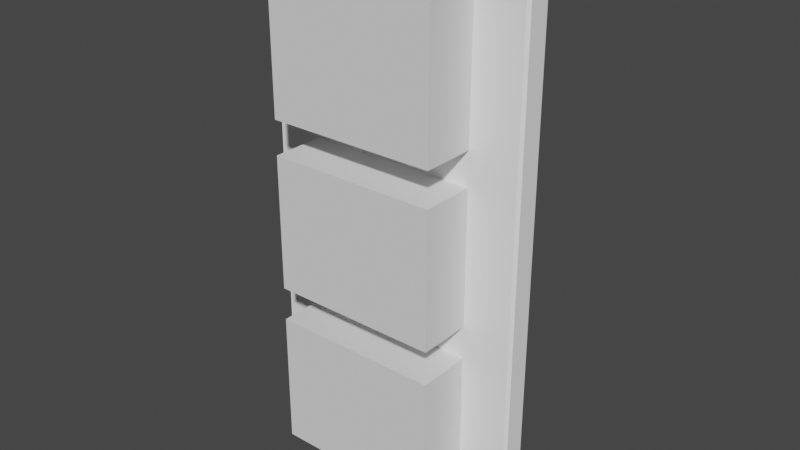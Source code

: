 # Source: DoorGlass.blend  (saved by Blender 3.0.42; exported with 4.5.12 LTS)
import bpy
from mathutils import Matrix  # noqa: F401  (used for matrix-valued properties, if any)

bpy.ops.wm.read_factory_settings(use_empty=True)
scene = bpy.context.scene
scene.name = 'Scene'

# ---- materials (node trees are filled in below, after node groups)
mat_white = bpy.data.materials.new('White')
mat_white.use_transparent_shadow = False
mat_white.diffuse_color = (1.0, 1.0, 1.0, 1.0)
mat_white.roughness = 0.5528

# ---- material node trees
mat_white.use_nodes = True; mat_white.node_tree.nodes.clear()
_N = mat_white.node_tree.nodes; _L = mat_white.node_tree.links
n0 = _N.new('ShaderNodeBsdfPrincipled'); n0.name = 'Principled BSDF'; n0.location = (10, 300)
n0.distribution = 'GGX'
n0.subsurface_method = 'RANDOM_WALK_SKIN'
n0.inputs[0].default_value = (1.0, 1.0, 1.0, 1.0)
n0.inputs[2].default_value = 0.5528
n0.inputs[3].default_value = 1.45
n0.inputs[27].default_value = (0.0, 0.0, 0.0, 1.0)
n0.inputs[28].default_value = 1.0
n1 = _N.new('ShaderNodeOutputMaterial'); n1.name = 'Material Output'; n1.location = (300, 300)
n2 = _N.new('ShaderNodeNormalMap'); n2.name = 'Normal Map'; n2.location = (-300, -300)
n2.label = 'Normal/Map'
_L.new(n0.outputs[0], n1.inputs[0])
_L.new(n2.outputs[0], n0.inputs[5])
n1.is_active_output = True

# ---- world
world_world = bpy.data.worlds.new('World'); scene.world = world_world
world_world.use_nodes = True; world_world.node_tree.nodes.clear()
_N = world_world.node_tree.nodes; _L = world_world.node_tree.links
n0 = _N.new('ShaderNodeOutputWorld'); n0.name = 'World Output'; n0.location = (300, 300)
n1 = _N.new('ShaderNodeBackground'); n1.name = 'Background'; n1.location = (10, 300)
n1.inputs[0].default_value = (0.05088, 0.05088, 0.05088, 1.0)
_L.new(n1.outputs[0], n0.inputs[0])
n0.is_active_output = True
world_world.color = (0.05088, 0.05088, 0.05088)
world_world.use_sun_shadow = False
world_world.sun_shadow_jitter_overblur = 0.0

# ---- meshes
me_scene_002 = bpy.data.meshes.new('Scene.002')
me_scene_002.from_pydata([(0.4, 0.04021, 8.225e-06), (0.4, -0.04021, 8.225e-06), (-0.4, 0.04021, 8.225e-06), (-0.4, -0.04021, 8.225e-06), (0.4, 0.04021, 2.0), (-0.4, -0.04021, 2.0), (-0.4, 0.04021, 2.0), (0.4, -0.04021, 2.0), (0.3917, 0.04021, 8.225e-06), (-0.3917, 0.04021, 8.225e-06), (0.3917, -0.04021, 8.225e-06), (-0.3917, -0.04021, 8.225e-06), (0.3917, 0.04021, 2.0), (-0.3917, 0.04021, 2.0), (0.3917, -0.04021, 2.0), (-0.3917, -0.04021, 2.0), (-0.4, -0.04021, 0.009027), (-0.4, -0.04021, 1.991), (0.4, -0.04021, 1.991), (0.4, -0.04021, 0.009027), (0.4, 0.04021, 0.009027), (0.4, 0.04021, 1.991), (-0.4, 0.04021, 1.991), (-0.4, 0.04021, 0.009027), (-0.3917, 0.05, 1.991), (-0.3917, 0.05, 0.009027), (0.3917, 0.05, 1.991), (0.3917, 0.05, 0.009027), (0.3917, -0.05, 1.991), (0.3917, -0.05, 0.009027), (-0.3917, -0.05, 1.991), (-0.3917, -0.05, 0.009027)], [], [(8, 0, 1, 10), (12, 14, 7, 4), (30, 15, 5, 17), (26, 12, 4, 21), (17, 5, 6, 22), (21, 4, 7, 18), (22, 6, 13, 24), (24, 13, 12, 26), (18, 7, 14, 28), (28, 14, 15, 30), (6, 5, 15, 13), (13, 15, 14, 12), (2, 9, 11, 3), (9, 8, 10, 11), (10, 29, 31, 11), (29, 28, 30, 31), (1, 19, 29, 10), (19, 18, 28, 29), (9, 25, 27, 8), (25, 24, 26, 27), (2, 23, 25, 9), (23, 22, 24, 25), (0, 20, 19, 1), (20, 21, 18, 19), (3, 16, 23, 2), (16, 17, 22, 23), (8, 27, 20, 0), (27, 26, 21, 20), (11, 31, 16, 3), (31, 30, 17, 16)])
_uv = me_scene_002.uv_layers.new(name='UVSet0')
_uv.uv.foreach_set('vector', [0.0, 0.3333, 0.0, 0.0, 1.0, 0.0, 1.0, 0.3333, 0.0, 0.3333, 1.0, 0.3333, 1.0, 0.0, 0.0, 0.0, 1.0, 0.6667, 1.0, 0.6667, 1.0, 1.0, 1.0, 1.0, 0.0, 0.3333, 0.0, 0.3333, 0.0, 0.0, 0.0, 0.0, 1.0, 1.0, 1.0, 1.0, 0.0, 1.0, 0.0, 1.0, 0.0, 0.0, 0.0, 0.0, 1.0, 0.0, 1.0, 0.0, 0.0, 1.0, 0.0, 1.0, 0.0, 0.6667, 0.0, 0.6667, 0.0, 0.6667, 0.0, 0.6667, 0.0, 0.3333, 0.0, 0.3333, 1.0, 0.0, 1.0, 0.0, 1.0, 0.3333, 1.0, 0.3333, 1.0, 0.3333, 1.0, 0.3333, 1.0, 0.6667, 1.0, 0.6667, 0.0, 1.0, 1.0, 1.0, 1.0, 0.6667, 0.0, 0.6667, 0.0, 0.6667, 1.0, 0.6667, 1.0, 0.3333, 0.0, 0.3333, 0.0, 1.0, 0.0, 0.6667, 1.0, 0.6667, 1.0, 1.0, 0.0, 0.6667, 0.0, 0.3333, 1.0, 0.3333, 1.0, 0.6667, 1.0, 0.3333, 1.0, 0.3333, 1.0, 0.6667, 1.0, 0.6667, 1.0, 0.3333, 1.0, 0.3333, 1.0, 0.6667, 1.0, 0.6667, 1.0, 0.0, 1.0, 0.0, 1.0, 0.3333, 1.0, 0.3333, 1.0, 0.0, 1.0, 0.0, 1.0, 0.3333, 1.0, 0.3333, 0.0, 0.6667, 0.0, 0.6667, 0.0, 0.3333, 0.0, 0.3333, 0.0, 0.6667, 0.0, 0.6667, 0.0, 0.3333, 0.0, 0.3333, 0.0, 1.0, 0.0, 1.0, 0.0, 0.6667, 0.0, 0.6667, 0.0, 1.0, 0.0, 1.0, 0.0, 0.6667, 0.0, 0.6667, 0.0, 0.0, 0.0, 0.0, 1.0, 0.0, 1.0, 0.0, 0.0, 0.0, 0.0, 0.0, 1.0, 0.0, 1.0, 0.0, 1.0, 1.0, 1.0, 1.0, 0.0, 1.0, 0.0, 1.0, 1.0, 1.0, 1.0, 1.0, 0.0, 1.0, 0.0, 1.0, 0.0, 0.3333, 0.0, 0.3333, 0.0, 0.0, 0.0, 0.0, 0.0, 0.3333, 0.0, 0.3333, 0.0, 0.0, 0.0, 0.0, 1.0, 0.6667, 1.0, 0.6667, 1.0, 1.0, 1.0, 1.0, 1.0, 0.6667, 1.0, 0.6667, 1.0, 1.0, 1.0, 1.0])
me_scene_002.materials.append(mat_white)
me_scene_002.use_remesh_fix_poles = True
me_scene_002.use_remesh_preserve_attributes = False
me_scene_002.update()
me_scene_002.normals_split_custom_set([tuple(v) for v in zip(*[iter([0.0, 0.0, -1.0, 0.0, 0.0, -1.0, 0.0, 0.0, -1.0, 0.0, 0.0, -1.0, 0.0, 0.0, 1.0, 0.0, 0.0, 1.0, 0.0, 0.0, 1.0, 0.0, 0.0, 1.0, -0.4581, -0.7813, 0.4238, -0.4581, -0.7813, 0.4238, -0.4581, -0.7813, 0.4238, -0.4581, -0.7813, 0.4238, 0.4581, 0.7813, 0.4238, 0.4581, 0.7813, 0.4238, 0.4581, 0.7813, 0.4238, 0.4581, 0.7813, 0.4238, -1.0, 0.0, 0.0, -1.0, 0.0, 0.0, -1.0, 0.0, 0.0, -1.0, 0.0, 0.0, 1.0, 0.0, 0.0, 1.0, 0.0, 0.0, 1.0, 0.0, 0.0, 1.0, 0.0, 0.0, -0.4581, 0.7813, 0.4238, -0.4581, 0.7813, 0.4238, -0.4581, 0.7813, 0.4238, -0.4581, 0.7813, 0.4238, 0.0, 0.6778, 0.7353, 0.0, 0.6778, 0.7353, 0.0, 0.6778, 0.7353, 0.0, 0.6778, 0.7353, 0.4581, -0.7813, 0.4238, 0.4581, -0.7813, 0.4238, 0.4581, -0.7813, 0.4238, 0.4581, -0.7813, 0.4238, 0.0, -0.6778, 0.7353, 0.0, -0.6778, 0.7353, 0.0, -0.6778, 0.7353, 0.0, -0.6778, 0.7353, 0.0, 0.0, 1.0, 0.0, 0.0, 1.0, 0.0, 0.0, 1.0, 0.0, 0.0, 1.0, 0.0, 0.0, 1.0, 0.0, 0.0, 1.0, 0.0, 0.0, 1.0, 0.0, 0.0, 1.0, 0.0, 0.0, -1.0, 0.0, 0.0, -1.0, 0.0, 0.0, -1.0, 0.0, 0.0, -1.0, 0.0, 0.0, -1.0, 0.0, 0.0, -1.0, 0.0, 0.0, -1.0, 0.0, 0.0, -1.0, 0.0, -0.6777, -0.7353, 0.0, -0.6777, -0.7353, 0.0, -0.6777, -0.7353, 0.0, -0.6777, -0.7353, 0.0, -1.0, -1.44e-08, 0.0, -1.0, -1.44e-08, 0.0, -1.0, -1.44e-08, 0.0, -1.0, -1.44e-08, 0.4581, -0.7813, -0.4238, 0.4581, -0.7813, -0.4238, 0.4581, -0.7813, -0.4238, 0.4581, -0.7813, -0.4238, 0.7609, -0.6489, -6.851e-09, 0.7609, -0.6489, -6.851e-09, 0.7609, -0.6489, -6.851e-09, 0.7609, -0.6489, -6.851e-09, 0.0, 0.6777, -0.7353, 0.0, 0.6777, -0.7353, 0.0, 0.6777, -0.7353, 0.0, 0.6777, -0.7353, 0.0, 1.0, 1.44e-08, 0.0, 1.0, 1.44e-08, 0.0, 1.0, 1.44e-08, 0.0, 1.0, 1.44e-08, -0.4581, 0.7813, -0.4238, -0.4581, 0.7813, -0.4238, -0.4581, 0.7813, -0.4238, -0.4581, 0.7813, -0.4238, -0.7609, 0.6489, 9.135e-09, -0.7609, 0.6489, 9.135e-09, -0.7609, 0.6489, 9.135e-09, -0.7609, 0.6489, 9.135e-09, 1.0, 0.0, 0.0, 1.0, 0.0, 0.0, 1.0, 0.0, 0.0, 1.0, 0.0, 0.0, 1.0, 3.739e-07, 0.0, 1.0, 3.739e-07, 0.0, 1.0, 3.739e-07, 0.0, 1.0, 3.739e-07, 0.0, -1.0, 0.0, 0.0, -1.0, 0.0, 0.0, -1.0, 0.0, 0.0, -1.0, 0.0, 0.0, -1.0, -3.739e-07, 0.0, -1.0, -3.739e-07, 0.0, -1.0, -3.739e-07, 0.0, -1.0, -3.739e-07, 0.0, 0.4581, 0.7813, -0.4238, 0.4581, 0.7813, -0.4238, 0.4581, 0.7813, -0.4238, 0.4581, 0.7813, -0.4238, 0.7609, 0.6489, 1.028e-08, 0.7609, 0.6489, 1.028e-08, 0.7609, 0.6489, 1.028e-08, 0.7609, 0.6489, 1.028e-08, -0.4581, -0.7813, -0.4238, -0.4581, -0.7813, -0.4238, -0.4581, -0.7813, -0.4238, -0.4581, -0.7813, -0.4238, -0.7609, -0.6489, -7.993e-09, -0.7609, -0.6489, -7.993e-09, -0.7609, -0.6489, -7.993e-09, -0.7609, -0.6489, -7.993e-09])] * 3)])
me_cube = bpy.data.meshes.new('Cube')
me_cube.from_pydata([(-1.0, -1.0, -1.0), (-1.0, -1.0, 1.0), (-1.0, 1.0, -1.0), (-1.0, 1.0, 1.0), (1.0, -1.0, -1.0), (1.0, -1.0, 1.0), (1.0, 1.0, -1.0), (1.0, 1.0, 1.0)], [], [(0, 1, 3, 2), (2, 3, 7, 6), (6, 7, 5, 4), (4, 5, 1, 0), (2, 6, 4, 0), (7, 3, 1, 5)])
_uv = me_cube.uv_layers.new(name='UVMap')
_uv.uv.foreach_set('vector', [0.375, 0.0, 0.625, 0.0, 0.625, 0.25, 0.375, 0.25, 0.375, 0.25, 0.625, 0.25, 0.625, 0.5, 0.375, 0.5, 0.375, 0.5, 0.625, 0.5, 0.625, 0.75, 0.375, 0.75, 0.375, 0.75, 0.625, 0.75, 0.625, 1.0, 0.375, 1.0, 0.125, 0.5, 0.375, 0.5, 0.375, 0.75, 0.125, 0.75, 0.625, 0.5, 0.875, 0.5, 0.875, 0.75, 0.625, 0.75])
me_cube.use_remesh_fix_poles = True
me_cube.use_remesh_preserve_attributes = False
me_cube.update()
me_cube_001 = bpy.data.meshes.new('Cube.001')
me_cube_001.from_pydata([(-0.25, -0.025, 0.1), (-0.25, -0.025, 1.9), (-0.25, 0.025, 0.1), (-0.25, 0.025, 1.9), (0.25, -0.025, 0.1), (0.25, -0.025, 1.9), (0.25, 0.025, 0.1), (0.25, 0.025, 1.9)], [], [(2, 3, 7, 6), (4, 5, 1, 0)])
_uv = me_cube_001.uv_layers.new(name='UVMap')
_uv.uv.foreach_set('vector', [0.375, 0.25, 0.625, 0.25, 0.625, 0.5, 0.375, 0.5, 0.375, 0.75, 0.625, 0.75, 0.625, 1.0, 0.375, 1.0])
me_cube_001.use_remesh_fix_poles = True
me_cube_001.use_remesh_preserve_attributes = False
me_cube_001.update()

# ---- objects
ob_door = bpy.data.objects.new('Door', me_scene_002)
ob_holes = bpy.data.objects.new('Holes', me_cube)
ob_glass = bpy.data.objects.new('Glass', me_cube_001)

# ---- transforms, parenting, visibility, modifiers, constraints
ob_door.location = (0.0, 0.0, 0.0)
ob_door.scale = (1.25, 1.0, 1.0)
ob_door.color = (0.8, 0.8, 0.8, 1.0)
_m = ob_door.modifiers.new('Boolean', 'BOOLEAN')
_m.object = ob_holes
ob_holes.location = (0.0, 0.0, 1.625)
ob_holes.scale = (0.3125, 0.25, 0.25)
_m = ob_holes.modifiers.new('Array', 'ARRAY')
_m.count = 3
_m.relative_offset_displace = (0.0, 0.0, -1.25)
ob_glass.location = (0.0, 0.0, 0.0)
ob_glass.scale = (1.25, 1.0, 1.0)

# ---- collection membership
scene.collection.objects.link(ob_door)
scene.collection.objects.link(ob_holes)
scene.collection.objects.link(ob_glass)

# ---- scene / render settings (as saved in the file)
scene.frame_start = 1; scene.frame_end = 250; scene.frame_set(1)
scene.render.engine = 'BLENDER_EEVEE_NEXT'
scene.render.fps = 25
scene.cycles.sampling_pattern = 'TABULATED_SOBOL'
scene.cycles.use_light_tree = False
scene.view_settings.view_transform = 'Filmic'
bpy.context.view_layer.update()

# ---- added for rendering (the .blend has no active camera and no usable light): camera, sun
cam_auto = bpy.data.cameras.new('AutoCamera')
cam_auto.lens = 50.0
cam_auto.sensor_width = 36.0
cam_auto.clip_end = 1000.0
ob_auto_camera = bpy.data.objects.new('AutoCamera', cam_auto)
scene.collection.objects.link(ob_auto_camera)
ob_auto_camera.location = (2.11996, -2.54395, 2.69597)
ob_auto_camera.rotation_euler = (1.09748, -7.21219e-08, 0.694738)
scene.camera = ob_auto_camera
light_auto_sun = bpy.data.lights.new('AutoSun', 'SUN')
light_auto_sun.energy = 3.0
light_auto_sun.angle = 0.0523599
ob_auto_sun = bpy.data.objects.new('AutoSun', light_auto_sun)
scene.collection.objects.link(ob_auto_sun)
ob_auto_sun.rotation_euler = (0.872665, 0.174533, 0.523599)
bpy.context.view_layer.update()
